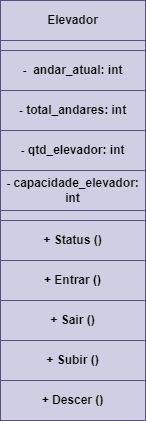

The diagram above was exported from draw.io. Its source (the exported page's mxGraphModel, read from the mxfile embedded in the PNG):
<mxGraphModel dx="637" dy="475" grid="1" gridSize="10" guides="1" tooltips="1" connect="1" arrows="1" fold="1" page="1" pageScale="1" pageWidth="850" pageHeight="1100" math="0" shadow="0">
  <root>
    <mxCell id="0" />
    <mxCell id="1" parent="0" />
    <mxCell id="3" value="&lt;font color=&quot;#000000&quot;&gt;&lt;b&gt;Elevador&lt;/b&gt;&lt;/font&gt;" style="rounded=0;whiteSpace=wrap;html=1;fillColor=#d0cee2;strokeColor=#56517e;" vertex="1" parent="1">
      <mxGeometry x="365" y="260" width="145" height="40" as="geometry" />
    </mxCell>
    <mxCell id="5" value="" style="rounded=0;whiteSpace=wrap;html=1;fillColor=#d0cee2;strokeColor=#56517e;" vertex="1" parent="1">
      <mxGeometry x="365" y="300" width="145" height="10" as="geometry" />
    </mxCell>
    <mxCell id="7" value="&lt;font color=&quot;#000000&quot;&gt;&lt;b&gt;-&amp;nbsp; andar_atual: int&lt;/b&gt;&lt;/font&gt;" style="rounded=0;whiteSpace=wrap;html=1;fillColor=#d0cee2;strokeColor=#56517e;" vertex="1" parent="1">
      <mxGeometry x="365" y="310" width="145" height="40" as="geometry" />
    </mxCell>
    <mxCell id="8" value="&lt;font color=&quot;#000000&quot;&gt;&lt;b&gt;- total_andares: int&lt;/b&gt;&lt;/font&gt;" style="rounded=0;whiteSpace=wrap;html=1;fillColor=#d0cee2;strokeColor=#56517e;" vertex="1" parent="1">
      <mxGeometry x="365" y="350" width="145" height="40" as="geometry" />
    </mxCell>
    <mxCell id="9" value="&lt;font color=&quot;#000000&quot;&gt;&lt;b&gt;- qtd_elevador: int&lt;/b&gt;&lt;/font&gt;" style="rounded=0;whiteSpace=wrap;html=1;fillColor=#d0cee2;strokeColor=#56517e;" vertex="1" parent="1">
      <mxGeometry x="365" y="390" width="145" height="40" as="geometry" />
    </mxCell>
    <mxCell id="10" value="&lt;font color=&quot;#000000&quot;&gt;&lt;b&gt;- capacidade_elevador: int&lt;/b&gt;&lt;/font&gt;" style="rounded=0;whiteSpace=wrap;html=1;fillColor=#d0cee2;strokeColor=#56517e;" vertex="1" parent="1">
      <mxGeometry x="365" y="430" width="145" height="40" as="geometry" />
    </mxCell>
    <mxCell id="11" value="" style="rounded=0;whiteSpace=wrap;html=1;fillColor=#d0cee2;strokeColor=#56517e;" vertex="1" parent="1">
      <mxGeometry x="365" y="470" width="145" height="10" as="geometry" />
    </mxCell>
    <mxCell id="12" value="&lt;font color=&quot;#000000&quot;&gt;&lt;b&gt;+ Status ()&lt;/b&gt;&lt;/font&gt;" style="rounded=0;whiteSpace=wrap;html=1;fillColor=#d0cee2;strokeColor=#56517e;" vertex="1" parent="1">
      <mxGeometry x="365" y="480" width="145" height="40" as="geometry" />
    </mxCell>
    <mxCell id="13" value="&lt;font color=&quot;#000000&quot;&gt;&lt;b&gt;+ Entrar ()&lt;/b&gt;&lt;/font&gt;" style="rounded=0;whiteSpace=wrap;html=1;fillColor=#d0cee2;strokeColor=#56517e;" vertex="1" parent="1">
      <mxGeometry x="365" y="520" width="145" height="40" as="geometry" />
    </mxCell>
    <mxCell id="14" value="&lt;font color=&quot;#000000&quot;&gt;&lt;b&gt;+ Sair ()&lt;/b&gt;&lt;/font&gt;" style="rounded=0;whiteSpace=wrap;html=1;fillColor=#d0cee2;strokeColor=#56517e;" vertex="1" parent="1">
      <mxGeometry x="365" y="560" width="145" height="40" as="geometry" />
    </mxCell>
    <mxCell id="16" value="&lt;font color=&quot;#000000&quot;&gt;&lt;b&gt;+ Subir ()&lt;/b&gt;&lt;/font&gt;" style="rounded=0;whiteSpace=wrap;html=1;fillColor=#d0cee2;strokeColor=#56517e;" vertex="1" parent="1">
      <mxGeometry x="365" y="600" width="145" height="40" as="geometry" />
    </mxCell>
    <mxCell id="17" value="&lt;font color=&quot;#000000&quot;&gt;&lt;b&gt;+ Descer ()&lt;/b&gt;&lt;/font&gt;" style="rounded=0;whiteSpace=wrap;html=1;fillColor=#d0cee2;strokeColor=#56517e;" vertex="1" parent="1">
      <mxGeometry x="365" y="640" width="145" height="40" as="geometry" />
    </mxCell>
  </root>
</mxGraphModel>